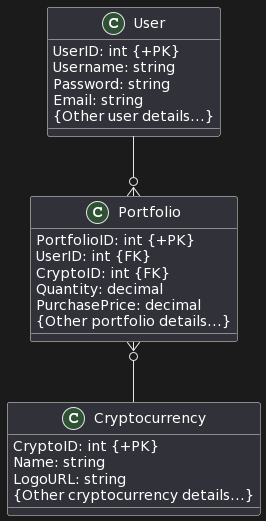

The diagram above was rendered by PlantUML. Its source (embedded in the PNG):
@startuml
!define ENTITY class
!define PRIMARY_KEY_FIELD {+PK}
!define FOREIGN_KEY_FIELD {FK}
!define END_ENTITY }

ENTITY User {
  UserID: int PRIMARY_KEY_FIELD
  Username: string
  Password: string
  Email: string
  {Other user details...}
}

ENTITY Cryptocurrency {
  CryptoID: int PRIMARY_KEY_FIELD
  Name: string
  LogoURL: string
  {Other cryptocurrency details...}
}

ENTITY Portfolio {
  PortfolioID: int PRIMARY_KEY_FIELD
  UserID: int FOREIGN_KEY_FIELD
  CryptoID: int FOREIGN_KEY_FIELD
  Quantity: decimal
  PurchasePrice: decimal
  {Other portfolio details...}
}

User --o{ Portfolio
Portfolio }o-- Cryptocurrency
@enduml